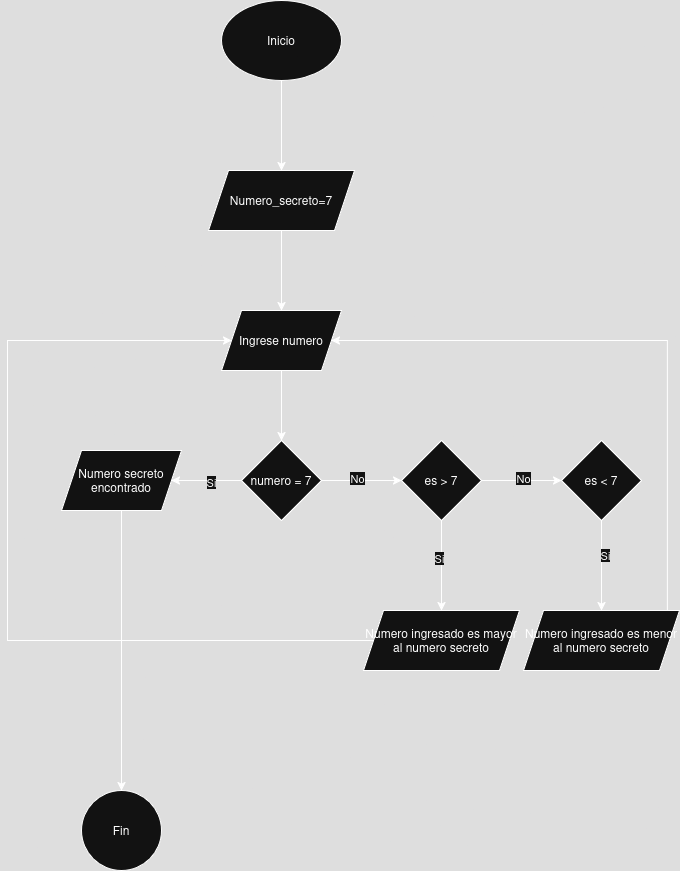

The diagram above was exported from draw.io. Its source (the exported page's mxGraphModel, read from the mxfile embedded in the PNG):
<mxGraphModel dx="1601" dy="829" grid="1" gridSize="10" guides="1" tooltips="1" connect="1" arrows="1" fold="1" page="1" pageScale="1" pageWidth="827" pageHeight="1169" math="0" shadow="0">
  <root>
    <mxCell id="0" />
    <mxCell id="1" parent="0" />
    <mxCell id="TCebJML53Ujptqzbc2ou-132" value="" style="edgeStyle=orthogonalEdgeStyle;rounded=0;orthogonalLoop=1;jettySize=auto;html=1;" edge="1" parent="1" source="TCebJML53Ujptqzbc2ou-130" target="TCebJML53Ujptqzbc2ou-131">
      <mxGeometry relative="1" as="geometry" />
    </mxCell>
    <mxCell id="TCebJML53Ujptqzbc2ou-130" value="Inicio " style="ellipse;whiteSpace=wrap;html=1;" vertex="1" parent="1">
      <mxGeometry x="354" y="70" width="120" height="80" as="geometry" />
    </mxCell>
    <mxCell id="TCebJML53Ujptqzbc2ou-134" value="" style="edgeStyle=orthogonalEdgeStyle;rounded=0;orthogonalLoop=1;jettySize=auto;html=1;" edge="1" parent="1" source="TCebJML53Ujptqzbc2ou-131" target="TCebJML53Ujptqzbc2ou-133">
      <mxGeometry relative="1" as="geometry" />
    </mxCell>
    <mxCell id="TCebJML53Ujptqzbc2ou-131" value="Numero_secreto=7" style="shape=parallelogram;perimeter=parallelogramPerimeter;whiteSpace=wrap;html=1;fixedSize=1;" vertex="1" parent="1">
      <mxGeometry x="341" y="240" width="146" height="60" as="geometry" />
    </mxCell>
    <mxCell id="TCebJML53Ujptqzbc2ou-136" value="" style="edgeStyle=orthogonalEdgeStyle;rounded=0;orthogonalLoop=1;jettySize=auto;html=1;" edge="1" parent="1" source="TCebJML53Ujptqzbc2ou-133" target="TCebJML53Ujptqzbc2ou-135">
      <mxGeometry relative="1" as="geometry" />
    </mxCell>
    <mxCell id="TCebJML53Ujptqzbc2ou-133" value="Ingrese numero " style="shape=parallelogram;perimeter=parallelogramPerimeter;whiteSpace=wrap;html=1;fixedSize=1;" vertex="1" parent="1">
      <mxGeometry x="354" y="380" width="120" height="60" as="geometry" />
    </mxCell>
    <mxCell id="TCebJML53Ujptqzbc2ou-138" value="" style="edgeStyle=orthogonalEdgeStyle;rounded=0;orthogonalLoop=1;jettySize=auto;html=1;" edge="1" parent="1" source="TCebJML53Ujptqzbc2ou-135" target="TCebJML53Ujptqzbc2ou-137">
      <mxGeometry relative="1" as="geometry" />
    </mxCell>
    <mxCell id="TCebJML53Ujptqzbc2ou-139" value="Si" style="edgeLabel;html=1;align=center;verticalAlign=middle;resizable=0;points=[];" vertex="1" connectable="0" parent="TCebJML53Ujptqzbc2ou-138">
      <mxGeometry x="-0.1143" y="1" relative="1" as="geometry">
        <mxPoint as="offset" />
      </mxGeometry>
    </mxCell>
    <mxCell id="TCebJML53Ujptqzbc2ou-141" value="" style="edgeStyle=orthogonalEdgeStyle;rounded=0;orthogonalLoop=1;jettySize=auto;html=1;" edge="1" parent="1" source="TCebJML53Ujptqzbc2ou-135" target="TCebJML53Ujptqzbc2ou-140">
      <mxGeometry relative="1" as="geometry" />
    </mxCell>
    <mxCell id="TCebJML53Ujptqzbc2ou-142" value="No" style="edgeLabel;html=1;align=center;verticalAlign=middle;resizable=0;points=[];" vertex="1" connectable="0" parent="TCebJML53Ujptqzbc2ou-141">
      <mxGeometry x="-0.125" y="3" relative="1" as="geometry">
        <mxPoint as="offset" />
      </mxGeometry>
    </mxCell>
    <mxCell id="TCebJML53Ujptqzbc2ou-135" value="numero = 7" style="rhombus;whiteSpace=wrap;html=1;" vertex="1" parent="1">
      <mxGeometry x="374" y="510" width="80" height="80" as="geometry" />
    </mxCell>
    <mxCell id="TCebJML53Ujptqzbc2ou-155" value="" style="edgeStyle=orthogonalEdgeStyle;rounded=0;orthogonalLoop=1;jettySize=auto;html=1;" edge="1" parent="1" source="TCebJML53Ujptqzbc2ou-137" target="TCebJML53Ujptqzbc2ou-154">
      <mxGeometry relative="1" as="geometry" />
    </mxCell>
    <mxCell id="TCebJML53Ujptqzbc2ou-137" value="Numero secreto encontrado" style="shape=parallelogram;perimeter=parallelogramPerimeter;whiteSpace=wrap;html=1;fixedSize=1;" vertex="1" parent="1">
      <mxGeometry x="194" y="520" width="120" height="60" as="geometry" />
    </mxCell>
    <mxCell id="TCebJML53Ujptqzbc2ou-144" value="" style="edgeStyle=orthogonalEdgeStyle;rounded=0;orthogonalLoop=1;jettySize=auto;html=1;" edge="1" parent="1" source="TCebJML53Ujptqzbc2ou-140" target="TCebJML53Ujptqzbc2ou-143">
      <mxGeometry relative="1" as="geometry" />
    </mxCell>
    <mxCell id="TCebJML53Ujptqzbc2ou-152" value="No" style="edgeLabel;html=1;align=center;verticalAlign=middle;resizable=0;points=[];" vertex="1" connectable="0" parent="TCebJML53Ujptqzbc2ou-144">
      <mxGeometry x="0.025" y="3" relative="1" as="geometry">
        <mxPoint as="offset" />
      </mxGeometry>
    </mxCell>
    <mxCell id="TCebJML53Ujptqzbc2ou-148" value="" style="edgeStyle=orthogonalEdgeStyle;rounded=0;orthogonalLoop=1;jettySize=auto;html=1;" edge="1" parent="1" source="TCebJML53Ujptqzbc2ou-140" target="TCebJML53Ujptqzbc2ou-147">
      <mxGeometry relative="1" as="geometry" />
    </mxCell>
    <mxCell id="TCebJML53Ujptqzbc2ou-151" value="Si" style="edgeLabel;html=1;align=center;verticalAlign=middle;resizable=0;points=[];" vertex="1" connectable="0" parent="TCebJML53Ujptqzbc2ou-148">
      <mxGeometry x="-0.1778" y="-3" relative="1" as="geometry">
        <mxPoint as="offset" />
      </mxGeometry>
    </mxCell>
    <mxCell id="TCebJML53Ujptqzbc2ou-140" value="es &amp;gt; 7" style="rhombus;whiteSpace=wrap;html=1;" vertex="1" parent="1">
      <mxGeometry x="534" y="510" width="80" height="80" as="geometry" />
    </mxCell>
    <mxCell id="TCebJML53Ujptqzbc2ou-150" style="edgeStyle=orthogonalEdgeStyle;rounded=0;orthogonalLoop=1;jettySize=auto;html=1;" edge="1" parent="1" source="TCebJML53Ujptqzbc2ou-143" target="TCebJML53Ujptqzbc2ou-149">
      <mxGeometry relative="1" as="geometry" />
    </mxCell>
    <mxCell id="TCebJML53Ujptqzbc2ou-153" value="Si" style="edgeLabel;html=1;align=center;verticalAlign=middle;resizable=0;points=[];" vertex="1" connectable="0" parent="TCebJML53Ujptqzbc2ou-150">
      <mxGeometry x="-0.2444" y="3" relative="1" as="geometry">
        <mxPoint as="offset" />
      </mxGeometry>
    </mxCell>
    <mxCell id="TCebJML53Ujptqzbc2ou-143" value="es &amp;lt; 7" style="rhombus;whiteSpace=wrap;html=1;" vertex="1" parent="1">
      <mxGeometry x="694" y="510" width="80" height="80" as="geometry" />
    </mxCell>
    <mxCell id="TCebJML53Ujptqzbc2ou-156" style="edgeStyle=orthogonalEdgeStyle;rounded=0;orthogonalLoop=1;jettySize=auto;html=1;entryX=0;entryY=0.5;entryDx=0;entryDy=0;" edge="1" parent="1" source="TCebJML53Ujptqzbc2ou-147" target="TCebJML53Ujptqzbc2ou-133">
      <mxGeometry relative="1" as="geometry">
        <Array as="points">
          <mxPoint x="140" y="710" />
          <mxPoint x="140" y="410" />
        </Array>
      </mxGeometry>
    </mxCell>
    <mxCell id="TCebJML53Ujptqzbc2ou-147" value="Numero ingresado es mayor al numero secreto" style="shape=parallelogram;perimeter=parallelogramPerimeter;whiteSpace=wrap;html=1;fixedSize=1;" vertex="1" parent="1">
      <mxGeometry x="496" y="680" width="156" height="60" as="geometry" />
    </mxCell>
    <mxCell id="TCebJML53Ujptqzbc2ou-157" style="edgeStyle=orthogonalEdgeStyle;rounded=0;orthogonalLoop=1;jettySize=auto;html=1;entryX=1;entryY=0.5;entryDx=0;entryDy=0;" edge="1" parent="1" source="TCebJML53Ujptqzbc2ou-149" target="TCebJML53Ujptqzbc2ou-133">
      <mxGeometry relative="1" as="geometry">
        <Array as="points">
          <mxPoint x="800" y="410" />
        </Array>
      </mxGeometry>
    </mxCell>
    <mxCell id="TCebJML53Ujptqzbc2ou-149" value="Numero ingresado es menor al numero secreto" style="shape=parallelogram;perimeter=parallelogramPerimeter;whiteSpace=wrap;html=1;fixedSize=1;" vertex="1" parent="1">
      <mxGeometry x="656" y="680" width="156" height="60" as="geometry" />
    </mxCell>
    <mxCell id="TCebJML53Ujptqzbc2ou-154" value="Fin" style="ellipse;whiteSpace=wrap;html=1;" vertex="1" parent="1">
      <mxGeometry x="214" y="860" width="80" height="80" as="geometry" />
    </mxCell>
  </root>
</mxGraphModel>